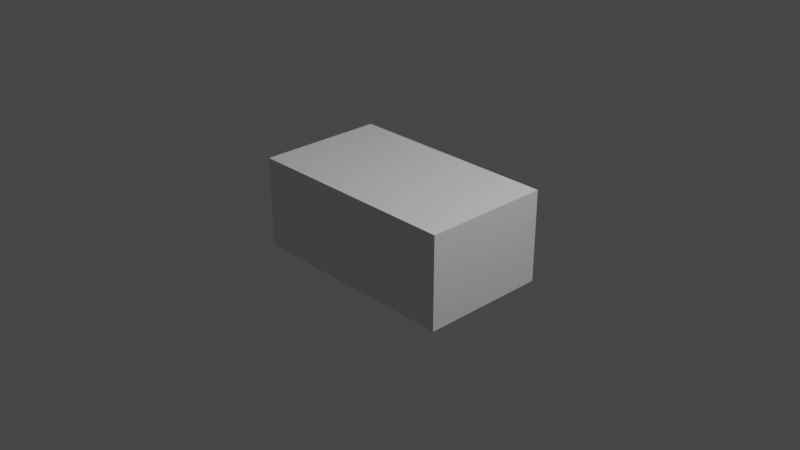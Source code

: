 # Source: passaro.blender.blend  (saved by Blender 2.92.15; exported with 4.5.12 LTS)
import bpy
from mathutils import Matrix  # noqa: F401  (used for matrix-valued properties, if any)

bpy.ops.wm.read_factory_settings(use_empty=True)
scene = bpy.context.scene
scene.name = 'Scene'

# ---- collections
col_collection = bpy.data.collections.new('Collection'); scene.collection.children.link(col_collection)

# ---- materials (node trees are filled in below, after node groups)
mat_material = bpy.data.materials.new('Material')
mat_material.alpha_threshold = 0.0
mat_material.use_transparent_shadow = False
mat_material.line_color = (0.0, 0.0, 0.0, 1.0)

# ---- material node trees
mat_material.use_nodes = True; mat_material.node_tree.nodes.clear()
_N = mat_material.node_tree.nodes; _L = mat_material.node_tree.links
n0 = _N.new('ShaderNodeOutputMaterial'); n0.name = 'Material Output'; n0.location = (300, 300)
n1 = _N.new('ShaderNodeBsdfPrincipled'); n1.name = 'Principled BSDF'; n1.location = (10, 300)
n1.distribution = 'GGX'
n1.subsurface_method = 'BURLEY'
n1.inputs[2].default_value = 0.4
n1.inputs[3].default_value = 1.45
n1.inputs[27].default_value = (0.0, 0.0, 0.0, 1.0)
n1.inputs[28].default_value = 1.0
_L.new(n1.outputs[0], n0.inputs[0])
n0.is_active_output = True

# ---- world
world_world = bpy.data.worlds.new('World'); scene.world = world_world
world_world.use_nodes = True; world_world.node_tree.nodes.clear()
_N = world_world.node_tree.nodes; _L = world_world.node_tree.links
n0 = _N.new('ShaderNodeOutputWorld'); n0.name = 'World Output'; n0.location = (300, 300)
n1 = _N.new('ShaderNodeBackground'); n1.name = 'Background'; n1.location = (10, 300)
n1.inputs[0].default_value = (0.05088, 0.05088, 0.05088, 1.0)
_L.new(n1.outputs[0], n0.inputs[0])
n0.is_active_output = True
world_world.color = (0.05088, 0.05088, 0.05088)
world_world.use_sun_shadow = False
world_world.sun_shadow_jitter_overblur = 0.0

# ---- cameras
cam_camera = bpy.data.cameras.new('Camera')
cam_camera.clip_end = 100.0
cam_camera.ortho_scale = 7.314

# ---- lights
light_light = bpy.data.lights.new('Light', 'POINT')
light_light.transmission_factor = 0.0
light_light.energy = 1000.0
light_light.shadow_soft_size = 0.1
light_light.shadow_maximum_resolution = 0.006
light_light.use_absolute_resolution = True

# ---- meshes
me_cube = bpy.data.meshes.new('Cube')
me_cube.from_pydata([(1.0, 1.0, 1.0), (1.0, 1.0, -1.0), (1.0, -1.0, 1.0), (1.0, -1.0, -1.0), (-1.0, 1.0, 1.0), (-1.0, 1.0, -1.0), (-1.0, -1.0, 1.0), (-1.0, -1.0, -1.0)], [], [(0, 4, 6, 2), (3, 2, 6, 7), (7, 6, 4, 5), (5, 1, 3, 7), (1, 0, 2, 3), (5, 4, 0, 1)])
_uv = me_cube.uv_layers.new(name='UVMap')
_uv.uv.foreach_set('vector', [0.625, 0.5, 0.875, 0.5, 0.875, 0.75, 0.625, 0.75, 0.375, 0.75, 0.625, 0.75, 0.625, 1.0, 0.375, 1.0, 0.375, 0.0, 0.625, 0.0, 0.625, 0.25, 0.375, 0.25, 0.125, 0.5, 0.375, 0.5, 0.375, 0.75, 0.125, 0.75, 0.375, 0.5, 0.625, 0.5, 0.625, 0.75, 0.375, 0.75, 0.375, 0.25, 0.625, 0.25, 0.625, 0.5, 0.375, 0.5])
me_cube.materials.append(mat_material)
me_cube.use_remesh_preserve_volume = False
me_cube.use_remesh_preserve_attributes = False
me_cube.use_mirror_vertex_groups = False
me_cube.update()

# ---- objects
ob_cube = bpy.data.objects.new('Cube', me_cube)
ob_light = bpy.data.objects.new('Light', light_light)
ob_camera = bpy.data.objects.new('Camera', cam_camera)
ob_mball = bpy.data.objects.new('Mball', None)
ob_mball_001 = bpy.data.objects.new('Mball.001', None)
ob_mball_002 = bpy.data.objects.new('Mball.002', None)
ob_mball_003 = bpy.data.objects.new('Mball.003', None)

# ---- transforms, parenting, visibility, modifiers, constraints
ob_cube.location = (0.0, 0.0, 0.0)
ob_cube.scale = (1.2, 0.7, 0.5)
ob_cube.lock_rotations_4d = False
ob_cube.empty_display_type = 'ARROWS'
ob_cube.lineart.crease_threshold = 0.0
ob_light.location = (4.076, 1.005, 5.904)
ob_light.rotation_euler = (0.6503, 0.05522, 1.866)
ob_light.lock_rotations_4d = False
ob_light.empty_display_type = 'ARROWS'
ob_light.color = (0.0, 0.0, 0.0, 0.0)
ob_light.lineart.crease_threshold = 0.0
ob_camera.location = (7.359, -6.926, 4.958)
ob_camera.rotation_euler = (1.109, 0.0, 0.8149)
ob_camera.lock_rotations_4d = False
ob_camera.empty_display_type = 'ARROWS'
ob_camera.color = (0.0, 0.0, 0.0, 0.0)
ob_camera.display_type = 'WIRE'
ob_camera.lineart.crease_threshold = 0.0
ob_mball.location = (1.524, 0.0, 0.0)
ob_mball.scale = (0.6282, 0.7, 0.5)
ob_mball.empty_image_offset = (0.0, 0.0)
ob_mball.lineart.crease_threshold = 0.0
ob_mball_001.location = (-1.633, 0.0, 0.2)
ob_mball_001.rotation_euler = (0.0, 0.2618, 0.0)
ob_mball_001.scale = (0.4, 0.3, 0.1)
ob_mball_001.empty_image_offset = (0.0, 0.0)
ob_mball_001.lineart.crease_threshold = 0.0
ob_mball_002.location = (0.0, 1.423, 0.0)
ob_mball_002.scale = (0.5, 0.5, 0.1)
ob_mball_002.empty_image_offset = (0.0, 0.0)
ob_mball_002.lineart.crease_threshold = 0.0
ob_mball_003.location = (0.0, -1.498, 0.0)
ob_mball_003.scale = (0.5, 0.5, 0.1)
ob_mball_003.empty_image_offset = (0.0, 0.0)
ob_mball_003.lineart.crease_threshold = 0.0

# ---- collection membership
col_collection.objects.link(ob_cube)
col_collection.objects.link(ob_light)
col_collection.objects.link(ob_camera)
col_collection.objects.link(ob_mball)
col_collection.objects.link(ob_mball_001)
col_collection.objects.link(ob_mball_002)
col_collection.objects.link(ob_mball_003)

# ---- scene / render settings (as saved in the file)
scene.camera = ob_camera
scene.frame_start = 0; scene.frame_end = 240; scene.frame_set(0)
scene.render.engine = 'BLENDER_EEVEE_NEXT'
scene.cycles.use_denoising = False
scene.cycles.samples = 128
scene.cycles.sampling_pattern = 'TABULATED_SOBOL'
scene.cycles.use_adaptive_sampling = False
scene.cycles.use_light_tree = False
scene.view_settings.view_transform = 'Filmic'
bpy.context.view_layer.update()

